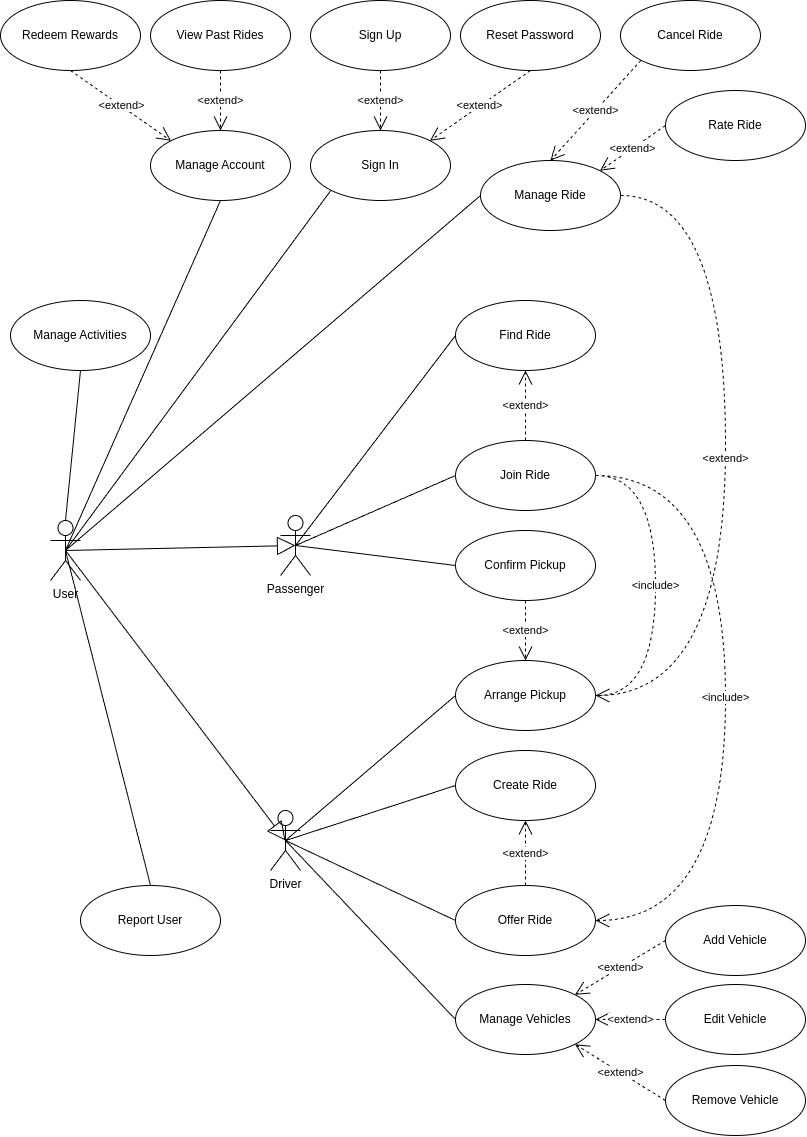

The diagram above was exported from draw.io. Its source (the exported page's mxGraphModel, read from the mxfile embedded in the PNG):
<mxGraphModel dx="883" dy="691" grid="1" gridSize="10" guides="1" tooltips="1" connect="1" arrows="1" fold="1" page="1" pageScale="1" pageWidth="827" pageHeight="1169" background="#ffffff" math="0" shadow="0">
  <root>
    <mxCell id="0" />
    <mxCell id="1" parent="0" />
    <mxCell id="2" value="Passenger" style="shape=umlActor;verticalLabelPosition=bottom;verticalAlign=top;html=1;outlineConnect=0;" parent="1" vertex="1">
      <mxGeometry x="290" y="525" width="30" height="60" as="geometry" />
    </mxCell>
    <mxCell id="3" value="Sign In" style="ellipse;whiteSpace=wrap;html=1;" parent="1" vertex="1">
      <mxGeometry x="320" y="140" width="140" height="70" as="geometry" />
    </mxCell>
    <mxCell id="4" value="Manage Account" style="ellipse;whiteSpace=wrap;html=1;" parent="1" vertex="1">
      <mxGeometry x="160" y="140" width="140" height="70" as="geometry" />
    </mxCell>
    <mxCell id="5" value="Rate Ride" style="ellipse;whiteSpace=wrap;html=1;" parent="1" vertex="1">
      <mxGeometry x="675" y="100" width="140" height="70" as="geometry" />
    </mxCell>
    <mxCell id="6" value="View Past Rides" style="ellipse;whiteSpace=wrap;html=1;" parent="1" vertex="1">
      <mxGeometry x="160" y="10" width="140" height="70" as="geometry" />
    </mxCell>
    <mxCell id="7" value="Find Ride" style="ellipse;whiteSpace=wrap;html=1;" parent="1" vertex="1">
      <mxGeometry x="465" y="310" width="140" height="70" as="geometry" />
    </mxCell>
    <mxCell id="8" value="Manage Ride" style="ellipse;whiteSpace=wrap;html=1;" parent="1" vertex="1">
      <mxGeometry x="490" y="170" width="140" height="70" as="geometry" />
    </mxCell>
    <mxCell id="9" value="Create Ride" style="ellipse;whiteSpace=wrap;html=1;" parent="1" vertex="1">
      <mxGeometry x="465" y="760" width="140" height="70" as="geometry" />
    </mxCell>
    <mxCell id="10" value="Redeem Rewards" style="ellipse;whiteSpace=wrap;html=1;" parent="1" vertex="1">
      <mxGeometry x="10" y="10" width="140" height="70" as="geometry" />
    </mxCell>
    <mxCell id="11" value="Offer Ride" style="ellipse;whiteSpace=wrap;html=1;" parent="1" vertex="1">
      <mxGeometry x="465" y="895" width="140" height="70" as="geometry" />
    </mxCell>
    <mxCell id="14" value="Manage Activities" style="ellipse;whiteSpace=wrap;html=1;" parent="1" vertex="1">
      <mxGeometry x="20" y="310" width="140" height="70" as="geometry" />
    </mxCell>
    <mxCell id="16" value="Driver" style="shape=umlActor;verticalLabelPosition=bottom;verticalAlign=top;html=1;outlineConnect=0;" parent="1" vertex="1">
      <mxGeometry x="280" y="820" width="30" height="60" as="geometry" />
    </mxCell>
    <mxCell id="22" value="User" style="shape=umlActor;verticalLabelPosition=bottom;verticalAlign=top;html=1;outlineConnect=0;" parent="1" vertex="1">
      <mxGeometry x="60" y="530" width="30" height="60" as="geometry" />
    </mxCell>
    <mxCell id="24" value="" style="endArrow=none;html=1;exitX=0.5;exitY=0.5;exitDx=0;exitDy=0;exitPerimeter=0;entryX=0;entryY=0.5;entryDx=0;entryDy=0;" parent="1" source="16" target="9" edge="1">
      <mxGeometry width="50" height="50" relative="1" as="geometry">
        <mxPoint x="386" y="705" as="sourcePoint" />
        <mxPoint x="516" y="765" as="targetPoint" />
      </mxGeometry>
    </mxCell>
    <mxCell id="25" value="" style="endArrow=none;html=1;exitX=0.5;exitY=0.5;exitDx=0;exitDy=0;exitPerimeter=0;entryX=0;entryY=0.5;entryDx=0;entryDy=0;" parent="1" source="16" target="11" edge="1">
      <mxGeometry width="50" height="50" relative="1" as="geometry">
        <mxPoint x="346" y="655" as="sourcePoint" />
        <mxPoint x="396" y="605" as="targetPoint" />
      </mxGeometry>
    </mxCell>
    <mxCell id="26" value="" style="endArrow=none;html=1;exitX=0.5;exitY=0.5;exitDx=0;exitDy=0;exitPerimeter=0;entryX=0;entryY=0.5;entryDx=0;entryDy=0;" parent="1" source="2" target="7" edge="1">
      <mxGeometry width="50" height="50" relative="1" as="geometry">
        <mxPoint x="285" y="645" as="sourcePoint" />
        <mxPoint x="335" y="595" as="targetPoint" />
      </mxGeometry>
    </mxCell>
    <mxCell id="52" value="Cancel Ride" style="ellipse;whiteSpace=wrap;html=1;" parent="1" vertex="1">
      <mxGeometry x="630" y="10" width="140" height="70" as="geometry" />
    </mxCell>
    <mxCell id="58" value="&amp;lt;extend&amp;gt;" style="endArrow=open;endSize=12;dashed=1;html=1;exitX=0.5;exitY=1;exitDx=0;exitDy=0;entryX=0.5;entryY=0;entryDx=0;entryDy=0;" parent="1" source="6" target="4" edge="1">
      <mxGeometry x="0.0027" width="160" relative="1" as="geometry">
        <mxPoint x="391" y="160" as="sourcePoint" />
        <mxPoint x="451" y="200" as="targetPoint" />
        <mxPoint as="offset" />
      </mxGeometry>
    </mxCell>
    <mxCell id="59" value="&amp;lt;extend&amp;gt;" style="endArrow=open;endSize=12;dashed=1;html=1;exitX=0;exitY=0.5;exitDx=0;exitDy=0;entryX=1;entryY=0;entryDx=0;entryDy=0;" parent="1" source="5" target="8" edge="1">
      <mxGeometry width="160" relative="1" as="geometry">
        <mxPoint x="831" y="265" as="sourcePoint" />
        <mxPoint x="790" y="210" as="targetPoint" />
      </mxGeometry>
    </mxCell>
    <mxCell id="60" value="&amp;lt;extend&amp;gt;" style="endArrow=open;endSize=12;dashed=1;html=1;exitX=0;exitY=1;exitDx=0;exitDy=0;entryX=0.5;entryY=0;entryDx=0;entryDy=0;" parent="1" source="52" target="8" edge="1">
      <mxGeometry width="160" relative="1" as="geometry">
        <mxPoint x="705" y="160" as="sourcePoint" />
        <mxPoint x="789" y="390" as="targetPoint" />
      </mxGeometry>
    </mxCell>
    <mxCell id="63" value="Arrange Pickup" style="ellipse;whiteSpace=wrap;html=1;" parent="1" vertex="1">
      <mxGeometry x="465" y="670" width="140" height="70" as="geometry" />
    </mxCell>
    <mxCell id="64" value="" style="endArrow=none;html=1;exitX=0.5;exitY=0.5;exitDx=0;exitDy=0;exitPerimeter=0;entryX=0;entryY=0.5;entryDx=0;entryDy=0;" parent="1" source="2" target="83" edge="1">
      <mxGeometry width="50" height="50" relative="1" as="geometry">
        <mxPoint x="375" y="615" as="sourcePoint" />
        <mxPoint x="375" y="735" as="targetPoint" />
      </mxGeometry>
    </mxCell>
    <mxCell id="65" value="&amp;lt;extend&amp;gt;" style="endArrow=open;endSize=12;dashed=1;html=1;entryX=0.5;entryY=1;entryDx=0;entryDy=0;exitX=0.5;exitY=0;exitDx=0;exitDy=0;" parent="1" source="83" target="7" edge="1">
      <mxGeometry width="160" relative="1" as="geometry">
        <mxPoint x="495" y="575" as="sourcePoint" />
        <mxPoint x="625" y="675" as="targetPoint" />
      </mxGeometry>
    </mxCell>
    <mxCell id="66" value="Manage Vehicles" style="ellipse;whiteSpace=wrap;html=1;" parent="1" vertex="1">
      <mxGeometry x="465" y="994" width="140" height="70" as="geometry" />
    </mxCell>
    <mxCell id="67" value="" style="endArrow=none;html=1;exitX=0.5;exitY=0.5;exitDx=0;exitDy=0;exitPerimeter=0;entryX=0;entryY=0.5;entryDx=0;entryDy=0;" parent="1" source="16" target="66" edge="1">
      <mxGeometry width="50" height="50" relative="1" as="geometry">
        <mxPoint x="516" y="955" as="sourcePoint" />
        <mxPoint x="566" y="905" as="targetPoint" />
      </mxGeometry>
    </mxCell>
    <mxCell id="68" value="Add Vehicle" style="ellipse;whiteSpace=wrap;html=1;" parent="1" vertex="1">
      <mxGeometry x="675" y="915" width="140" height="70" as="geometry" />
    </mxCell>
    <mxCell id="69" value="Edit Vehicle" style="ellipse;whiteSpace=wrap;html=1;" parent="1" vertex="1">
      <mxGeometry x="675" y="994" width="140" height="70" as="geometry" />
    </mxCell>
    <mxCell id="70" value="Remove Vehicle" style="ellipse;whiteSpace=wrap;html=1;" parent="1" vertex="1">
      <mxGeometry x="675" y="1075" width="140" height="70" as="geometry" />
    </mxCell>
    <mxCell id="71" value="&amp;lt;extend&amp;gt;" style="endArrow=open;endSize=12;dashed=1;html=1;exitX=0;exitY=0.5;exitDx=0;exitDy=0;entryX=1;entryY=0;entryDx=0;entryDy=0;" parent="1" source="68" target="66" edge="1">
      <mxGeometry width="160" relative="1" as="geometry">
        <mxPoint x="545" y="565" as="sourcePoint" />
        <mxPoint x="545" y="620" as="targetPoint" />
      </mxGeometry>
    </mxCell>
    <mxCell id="72" value="&amp;lt;extend&amp;gt;" style="endArrow=open;endSize=12;dashed=1;html=1;exitX=0;exitY=0.5;exitDx=0;exitDy=0;entryX=1;entryY=0.5;entryDx=0;entryDy=0;" parent="1" source="69" target="66" edge="1">
      <mxGeometry width="160" relative="1" as="geometry">
        <mxPoint x="685" y="850" as="sourcePoint" />
        <mxPoint x="594" y="915" as="targetPoint" />
      </mxGeometry>
    </mxCell>
    <mxCell id="73" value="&amp;lt;extend&amp;gt;" style="endArrow=open;endSize=12;dashed=1;html=1;exitX=0;exitY=0.5;exitDx=0;exitDy=0;entryX=1;entryY=1;entryDx=0;entryDy=0;" parent="1" source="70" target="66" edge="1">
      <mxGeometry width="160" relative="1" as="geometry">
        <mxPoint x="695" y="860" as="sourcePoint" />
        <mxPoint x="604" y="925" as="targetPoint" />
      </mxGeometry>
    </mxCell>
    <mxCell id="76" value="&amp;lt;extend&amp;gt;" style="endArrow=open;endSize=12;dashed=1;html=1;exitX=0.5;exitY=0;exitDx=0;exitDy=0;entryX=0.5;entryY=1;entryDx=0;entryDy=0;" parent="1" source="11" target="9" edge="1">
      <mxGeometry width="160" relative="1" as="geometry">
        <mxPoint x="735" y="950" as="sourcePoint" />
        <mxPoint x="594" y="1005" as="targetPoint" />
      </mxGeometry>
    </mxCell>
    <mxCell id="80" value="&amp;lt;extend&amp;gt;" style="endArrow=open;endSize=12;dashed=1;html=1;exitX=0.5;exitY=1;exitDx=0;exitDy=0;entryX=0;entryY=0;entryDx=0;entryDy=0;" parent="1" source="10" target="4" edge="1">
      <mxGeometry width="160" relative="1" as="geometry">
        <mxPoint x="611" y="135" as="sourcePoint" />
        <mxPoint x="521" y="135" as="targetPoint" />
      </mxGeometry>
    </mxCell>
    <mxCell id="83" value="Join Ride" style="ellipse;whiteSpace=wrap;html=1;" parent="1" vertex="1">
      <mxGeometry x="465" y="450" width="140" height="70" as="geometry" />
    </mxCell>
    <mxCell id="84" value="&amp;lt;include&amp;gt;" style="endArrow=open;endSize=12;dashed=1;html=1;entryX=1;entryY=0.5;entryDx=0;entryDy=0;exitX=1;exitY=0.5;exitDx=0;exitDy=0;edgeStyle=orthogonalEdgeStyle;curved=1;" parent="1" source="83" target="63" edge="1">
      <mxGeometry width="160" relative="1" as="geometry">
        <mxPoint x="745" y="490" as="sourcePoint" />
        <mxPoint x="595" y="720" as="targetPoint" />
        <Array as="points">
          <mxPoint x="665" y="485" />
          <mxPoint x="665" y="705" />
        </Array>
      </mxGeometry>
    </mxCell>
    <mxCell id="86" value="" style="endArrow=none;html=1;exitX=0.5;exitY=0.5;exitDx=0;exitDy=0;exitPerimeter=0;entryX=0;entryY=0.5;entryDx=0;entryDy=0;" parent="1" source="16" target="63" edge="1">
      <mxGeometry width="50" height="50" relative="1" as="geometry">
        <mxPoint x="416" y="815" as="sourcePoint" />
        <mxPoint x="646" y="705" as="targetPoint" />
      </mxGeometry>
    </mxCell>
    <mxCell id="88" value="Confirm Pickup" style="ellipse;whiteSpace=wrap;html=1;" parent="1" vertex="1">
      <mxGeometry x="465" y="540" width="140" height="70" as="geometry" />
    </mxCell>
    <mxCell id="90" value="" style="endArrow=none;html=1;exitX=0.5;exitY=0.5;exitDx=0;exitDy=0;exitPerimeter=0;entryX=0;entryY=0.5;entryDx=0;entryDy=0;" parent="1" source="2" target="88" edge="1">
      <mxGeometry width="50" height="50" relative="1" as="geometry">
        <mxPoint x="405" y="645" as="sourcePoint" />
        <mxPoint x="225" y="540" as="targetPoint" />
      </mxGeometry>
    </mxCell>
    <mxCell id="91" value="&amp;lt;extend&amp;gt;" style="endArrow=open;endSize=12;dashed=1;html=1;exitX=0.5;exitY=1;exitDx=0;exitDy=0;entryX=0.5;entryY=0;entryDx=0;entryDy=0;" parent="1" source="88" target="63" edge="1">
      <mxGeometry width="160" relative="1" as="geometry">
        <mxPoint x="615" y="710" as="sourcePoint" />
        <mxPoint x="745" y="580" as="targetPoint" />
      </mxGeometry>
    </mxCell>
    <mxCell id="94" value="Reset Password" style="ellipse;whiteSpace=wrap;html=1;" parent="1" vertex="1">
      <mxGeometry x="470" y="10" width="140" height="70" as="geometry" />
    </mxCell>
    <mxCell id="95" value="Sign Up" style="ellipse;whiteSpace=wrap;html=1;" parent="1" vertex="1">
      <mxGeometry x="320" y="10" width="140" height="70" as="geometry" />
    </mxCell>
    <mxCell id="96" value="&amp;lt;extend&amp;gt;" style="endArrow=open;endSize=12;dashed=1;html=1;exitX=0.5;exitY=1;exitDx=0;exitDy=0;" parent="1" source="95" target="3" edge="1">
      <mxGeometry x="-0.0078" width="160" relative="1" as="geometry">
        <mxPoint x="615" y="315" as="sourcePoint" />
        <mxPoint x="486" y="340" as="targetPoint" />
        <mxPoint as="offset" />
      </mxGeometry>
    </mxCell>
    <mxCell id="97" value="&amp;lt;extend&amp;gt;" style="endArrow=open;endSize=12;dashed=1;html=1;exitX=0.5;exitY=1;exitDx=0;exitDy=0;entryX=1;entryY=0;entryDx=0;entryDy=0;" parent="1" source="94" target="3" edge="1">
      <mxGeometry width="160" relative="1" as="geometry">
        <mxPoint x="615" y="225" as="sourcePoint" />
        <mxPoint x="506" y="205" as="targetPoint" />
      </mxGeometry>
    </mxCell>
    <mxCell id="103" value="&amp;lt;extend&amp;gt;" style="endArrow=open;endSize=12;dashed=1;html=1;exitX=1;exitY=0.5;exitDx=0;exitDy=0;entryX=1;entryY=0.5;entryDx=0;entryDy=0;edgeStyle=orthogonalEdgeStyle;curved=1;" parent="1" source="8" target="63" edge="1">
      <mxGeometry width="160" relative="1" as="geometry">
        <mxPoint x="685" y="615" as="sourcePoint" />
        <mxPoint x="594" y="630" as="targetPoint" />
        <Array as="points">
          <mxPoint x="735" y="205" />
          <mxPoint x="735" y="705" />
        </Array>
      </mxGeometry>
    </mxCell>
    <mxCell id="105" value="" style="endArrow=block;endSize=16;endFill=0;html=1;entryX=0.5;entryY=0.5;entryDx=0;entryDy=0;entryPerimeter=0;exitX=0.5;exitY=0.5;exitDx=0;exitDy=0;exitPerimeter=0;" parent="1" source="22" target="16" edge="1">
      <mxGeometry width="160" relative="1" as="geometry">
        <mxPoint x="235" y="390" as="sourcePoint" />
        <mxPoint x="395" y="390" as="targetPoint" />
      </mxGeometry>
    </mxCell>
    <mxCell id="106" value="" style="endArrow=block;endSize=16;endFill=0;html=1;entryX=0.5;entryY=0.5;entryDx=0;entryDy=0;entryPerimeter=0;exitX=0.5;exitY=0.5;exitDx=0;exitDy=0;exitPerimeter=0;" parent="1" source="22" target="2" edge="1">
      <mxGeometry width="160" relative="1" as="geometry">
        <mxPoint x="350" y="310" as="sourcePoint" />
        <mxPoint x="350" y="495" as="targetPoint" />
      </mxGeometry>
    </mxCell>
    <mxCell id="107" value="&amp;lt;include&amp;gt;" style="endArrow=open;endSize=12;dashed=1;html=1;entryX=1;entryY=0.5;entryDx=0;entryDy=0;edgeStyle=orthogonalEdgeStyle;curved=1;exitX=1;exitY=0.5;exitDx=0;exitDy=0;" parent="1" source="83" target="11" edge="1">
      <mxGeometry width="160" relative="1" as="geometry">
        <mxPoint x="605" y="445" as="sourcePoint" />
        <mxPoint x="615" y="715" as="targetPoint" />
        <Array as="points">
          <mxPoint x="735" y="485" />
          <mxPoint x="735" y="930" />
        </Array>
      </mxGeometry>
    </mxCell>
    <mxCell id="109" value="" style="endArrow=none;html=1;entryX=0;entryY=0.5;entryDx=0;entryDy=0;exitX=0.5;exitY=0.5;exitDx=0;exitDy=0;exitPerimeter=0;" parent="1" source="22" target="8" edge="1">
      <mxGeometry width="50" height="50" relative="1" as="geometry">
        <mxPoint x="320" y="280" as="sourcePoint" />
        <mxPoint x="555" y="260" as="targetPoint" />
      </mxGeometry>
    </mxCell>
    <mxCell id="111" value="" style="endArrow=none;html=1;exitX=0.5;exitY=0.5;exitDx=0;exitDy=0;exitPerimeter=0;entryX=0;entryY=1;entryDx=0;entryDy=0;" parent="1" source="22" target="3" edge="1">
      <mxGeometry width="50" height="50" relative="1" as="geometry">
        <mxPoint x="365" y="360" as="sourcePoint" />
        <mxPoint x="415" y="310" as="targetPoint" />
      </mxGeometry>
    </mxCell>
    <mxCell id="112" value="" style="endArrow=none;html=1;exitX=0.5;exitY=0.5;exitDx=0;exitDy=0;exitPerimeter=0;entryX=0.5;entryY=1;entryDx=0;entryDy=0;" parent="1" source="22" target="4" edge="1">
      <mxGeometry width="50" height="50" relative="1" as="geometry">
        <mxPoint x="85" y="570" as="sourcePoint" />
        <mxPoint x="350" y="210" as="targetPoint" />
      </mxGeometry>
    </mxCell>
    <mxCell id="113" value="" style="endArrow=none;html=1;exitX=0.5;exitY=1;exitDx=0;exitDy=0;entryX=0.5;entryY=0;entryDx=0;entryDy=0;entryPerimeter=0;" edge="1" parent="1" source="14" target="22">
      <mxGeometry width="50" height="50" relative="1" as="geometry">
        <mxPoint x="390" y="440" as="sourcePoint" />
        <mxPoint x="440" y="390" as="targetPoint" />
      </mxGeometry>
    </mxCell>
    <mxCell id="114" value="Report User" style="ellipse;whiteSpace=wrap;html=1;" vertex="1" parent="1">
      <mxGeometry x="90" y="895" width="140" height="70" as="geometry" />
    </mxCell>
    <mxCell id="115" value="" style="endArrow=none;html=1;exitX=0.5;exitY=0.5;exitDx=0;exitDy=0;exitPerimeter=0;entryX=0.5;entryY=0;entryDx=0;entryDy=0;" edge="1" parent="1" source="22" target="114">
      <mxGeometry width="50" height="50" relative="1" as="geometry">
        <mxPoint x="400" y="720" as="sourcePoint" />
        <mxPoint x="450" y="670" as="targetPoint" />
      </mxGeometry>
    </mxCell>
  </root>
</mxGraphModel>